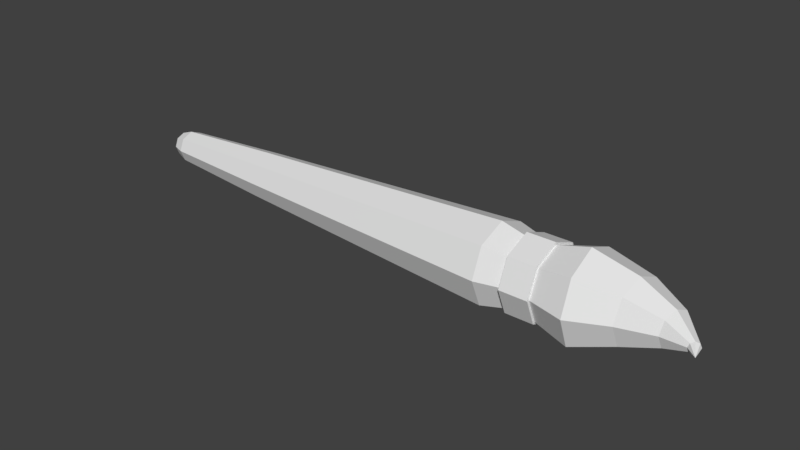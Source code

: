 # Source: brush.blend  (saved by Blender 2.78.0; exported with 4.5.12 LTS)
import bpy
from mathutils import Matrix  # noqa: F401  (used for matrix-valued properties, if any)

bpy.ops.wm.read_factory_settings(use_empty=True)
scene = bpy.context.scene
scene.name = 'Scene'

# ---- collections
col_collection_1 = bpy.data.collections.new('Collection 1'); scene.collection.children.link(col_collection_1)

# ---- materials (node trees are filled in below, after node groups)
mat_795548 = bpy.data.materials.new('795548')
mat_795548.alpha_threshold = 0.0
mat_795548.use_transparent_shadow = False
mat_795548.roughness = 0.5
mat_039be5 = bpy.data.materials.new('039BE5')
mat_039be5.alpha_threshold = 0.0
mat_039be5.use_transparent_shadow = False
mat_039be5.roughness = 0.5
mat_80deea = bpy.data.materials.new('80DEEA')
mat_80deea.alpha_threshold = 0.0
mat_80deea.use_transparent_shadow = False
mat_80deea.roughness = 0.5
mat_455a64 = bpy.data.materials.new('455A64')
mat_455a64.alpha_threshold = 0.0
mat_455a64.use_transparent_shadow = False
mat_455a64.roughness = 0.5

# ---- material node trees

# ---- world
world_world = bpy.data.worlds.new('World'); scene.world = world_world
world_world.color = (0.05088, 0.05088, 0.05088)
world_world.use_sun_shadow = False
world_world.sun_shadow_jitter_overblur = 0.0
world_world.cycles.sampling_method = 'MANUAL'

# ---- meshes
me_circle_005 = bpy.data.meshes.new('Circle.005')
me_circle_005.from_pydata([(-2.835, 0.1041, -0.2473), (1.83, -0.08602, -0.4374), (1.83, -0.2822, 0.03622), (-2.835, -0.01331, 0.03622), (-2.835, 0.1041, 0.3197), (1.83, -0.08602, 0.5099), (1.83, 0.3876, 0.706), (-2.835, 0.3876, 0.4372), (-2.835, 0.6711, 0.3197), (1.83, 0.8612, 0.5099), (1.83, 1.057, 0.03622), (-2.835, 0.7885, 0.03622), (-2.835, 0.6711, -0.2473), (1.83, 0.8612, -0.4374), (1.83, 0.3876, -0.6336), (-2.835, 0.3876, -0.3647), (2.242, 0.3876, -0.5299), (2.242, -0.01273, -0.3641), (2.242, -0.1786, 0.03622), (2.242, -0.01273, 0.4366), (2.242, 0.3876, 0.6024), (2.242, 0.788, 0.4366), (2.242, 0.9538, 0.03622), (2.242, 0.788, -0.3641), (-4.712, 0.1149, 0.03622), (-4.712, 0.1948, -0.1566), (-4.712, 0.3876, 0.3089), (-4.712, 0.1948, 0.229), (-4.712, 0.6603, 0.03622), (-4.712, 0.5804, 0.229), (-4.712, 0.3876, -0.2364), (-4.712, 0.5804, -0.1566), (-4.926, 0.3876, -0.16), (-4.926, 0.5264, -0.1025), (-4.926, 0.2489, -0.1025), (-4.926, 0.2489, 0.175), (-4.926, 0.1914, 0.03622), (-4.926, 0.5264, 0.175), (-4.926, 0.3876, 0.2324), (-4.926, 0.5838, 0.03622), (-5.014, 0.3097, 0.03622), (-5.014, 0.3325, -0.01886), (-5.014, 0.3876, 0.1141), (-5.014, 0.3325, 0.09131), (-5.014, 0.4655, 0.03622), (-5.014, 0.4427, 0.09131), (-5.014, 0.3876, -0.04168), (-5.014, 0.4427, -0.01886), (-5.038, 0.3604, 0.03622), (2.712, 0.8055, -0.3817), (3.225, 0.9143, -0.4896), (3.212, 0.3876, -0.7074), (2.712, 0.3876, -0.5548), (3.225, -0.1391, -0.4896), (2.712, -0.03029, -0.3817), (2.712, -0.2034, 0.03622), (3.256, -0.3573, 0.03622), (3.286, -0.1391, 0.562), (2.712, -0.03029, 0.4541), (2.712, 0.3876, 0.6272), (3.299, 0.3876, 0.7799), (3.286, 0.9143, 0.562), (2.712, 0.8055, 0.4541), (2.712, 0.9786, 0.03622), (3.256, 1.133, 0.03622), (3.994, 0.01289, -0.4088), (3.954, -0.1423, -0.03613), (3.915, 0.01289, 0.3365), (3.899, 0.3876, 0.4909), (3.915, 0.7623, 0.3365), (3.954, 0.9176, -0.03613), (3.994, 0.7623, -0.4088), (4.01, 0.3876, -0.5632), (2.242, -0.0602, 0.484), (2.242, 0.3876, 0.6695), (2.242, 0.8354, 0.484), (2.242, 1.021, 0.03622), (2.242, 0.8354, -0.4116), (2.242, 0.3876, -0.5971), (2.242, -0.0602, -0.4116), (2.242, -0.2457, 0.03622), (2.712, -0.0602, -0.4116), (2.712, -0.2457, 0.03622), (2.712, -0.0602, 0.484), (2.712, 0.3876, 0.6695), (2.712, 0.8354, 0.484), (2.712, 1.021, 0.03622), (2.712, 0.8354, -0.4116), (2.712, 0.3876, -0.5971), (4.531, 0.6819, 0.03622), (4.582, 0.5957, -0.1654), (4.582, 0.1795, -0.1654), (4.531, 0.09328, 0.03622), (4.479, 0.1795, 0.2379), (4.458, 0.3876, 0.3214), (4.479, 0.5957, 0.2379), (4.603, 0.3876, -0.249), (4.998, 0.3876, 0.2101), (4.976, 0.3229, 0.2258), (4.923, 0.2962, 0.2636), (4.871, 0.3229, 0.3015), (4.849, 0.3876, 0.3172), (4.871, 0.4523, 0.3015), (4.923, 0.4791, 0.2636), (4.976, 0.4523, 0.2258), (5.026, 0.3777, 0.4478)], [], [(0, 1, 2, 3), (4, 5, 6, 7), (8, 9, 10, 11), (12, 13, 14, 15), (15, 14, 1, 0), (3, 2, 5, 4), (7, 6, 9, 8), (11, 10, 13, 12), (14, 16, 17, 1), (2, 18, 19, 5), (6, 20, 21, 9), (10, 22, 23, 13), (1, 17, 18, 2), (5, 19, 20, 6), (9, 21, 22, 10), (13, 23, 16, 14), (3, 24, 25, 0), (7, 26, 27, 4), (11, 28, 29, 8), (15, 30, 31, 12), (0, 25, 30, 15), (4, 27, 24, 3), (8, 29, 26, 7), (12, 31, 28, 11), (30, 32, 33, 31), (25, 34, 32, 30), (27, 35, 36, 24), (29, 37, 38, 26), (31, 33, 39, 28), (24, 36, 34, 25), (26, 38, 35, 27), (28, 39, 37, 29), (36, 40, 41, 34), (38, 42, 43, 35), (39, 44, 45, 37), (32, 46, 47, 33), (34, 41, 46, 32), (35, 43, 40, 36), (37, 45, 42, 38), (33, 47, 44, 39), (47, 48, 44), (40, 48, 41), (42, 48, 43), (44, 48, 45), (46, 48, 47), (41, 48, 46), (43, 48, 40), (45, 48, 42), (49, 50, 51, 52), (52, 51, 53, 54), (55, 56, 57, 58), (59, 60, 61, 62), (63, 64, 50, 49), (54, 53, 56, 55), (58, 57, 60, 59), (62, 61, 64, 63), (53, 65, 66, 56), (57, 67, 68, 60), (61, 69, 70, 64), (50, 71, 72, 51), (51, 72, 65, 53), (56, 66, 67, 57), (60, 68, 69, 61), (64, 70, 71, 50), (19, 73, 74, 20), (21, 75, 76, 22), (23, 77, 78, 16), (16, 78, 79, 17), (18, 80, 73, 19), (20, 74, 75, 21), (22, 76, 77, 23), (17, 79, 80, 18), (79, 81, 82, 80), (73, 83, 84, 74), (75, 85, 86, 76), (77, 87, 88, 78), (78, 88, 81, 79), (80, 82, 83, 73), (74, 84, 85, 75), (76, 86, 87, 77), (82, 55, 58, 83), (84, 59, 62, 85), (86, 63, 49, 87), (81, 54, 55, 82), (83, 58, 59, 84), (85, 62, 63, 86), (87, 49, 52, 88), (88, 52, 54, 81), (70, 89, 90, 71), (65, 91, 92, 66), (67, 93, 94, 68), (69, 95, 89, 70), (71, 90, 96, 72), (72, 96, 91, 65), (66, 92, 93, 67), (68, 94, 95, 69), (96, 97, 98, 91), (92, 99, 100, 93), (94, 101, 102, 95), (89, 103, 104, 90), (91, 98, 99, 92), (93, 100, 101, 94), (95, 102, 103, 89), (90, 104, 97, 96), (102, 105, 103), (104, 105, 97), (97, 105, 98), (99, 105, 100), (101, 105, 102), (103, 105, 104), (98, 105, 99), (100, 105, 101)])
me_circle_005.polygons.foreach_set('use_smooth', [True] * 112)
me_circle_005.polygons.foreach_set('material_index', [2, 2, 2, 2, 2, 2, 2, 2, 2, 2, 2, 2, 2, 2, 2, 2, 2, 2, 2, 2, 2, 2, 2, 2, 2, 2, 2, 2, 2, 2, 2, 2, 2, 2, 2, 2, 2, 2, 2, 2, 2, 2, 2, 2, 2, 2, 2, 2, 0, 0, 0, 0, 0, 0, 0, 0, 0, 0, 0, 0, 0, 0, 0, 0, 3, 3, 3, 3, 3, 3, 3, 3, 3, 3, 3, 3, 3, 3, 3, 3, 3, 3, 3, 3, 3, 3, 3, 3, 1, 1, 1, 1, 1, 1, 1, 1, 1, 1, 1, 1, 1, 1, 1, 1, 1, 1, 1, 1, 1, 1, 1, 1])
_k = set([(0, 1), (0, 25), (1, 2), (1, 14), (1, 17), (2, 3), (2, 5), (2, 18), (3, 24), (4, 5), (4, 27), (5, 6), (5, 19), (6, 7), (6, 9), (6, 20), (7, 26), (8, 9), (8, 29), (9, 10), (9, 21), (10, 11), (10, 13), (10, 22), (11, 28), (12, 13), (12, 31), (13, 14), (13, 23), (14, 15), (14, 16), (15, 30), (16, 17), (16, 23), (17, 18), (18, 19), (19, 20), (20, 21), (21, 22), (22, 23), (24, 25), (24, 27), (24, 36), (25, 30), (25, 34), (26, 27), (26, 29), (26, 38), (27, 35), (28, 29), (28, 31), (28, 39), (29, 37), (30, 31), (30, 32), (31, 33), (32, 33), (32, 34), (32, 46), (33, 39), (33, 47), (34, 36), (34, 41), (35, 36), (35, 38), (35, 43), (36, 40), (37, 38), (37, 39), (37, 45), (38, 42), (39, 44), (40, 41), (40, 43), (40, 48), (41, 46), (41, 48), (42, 43), (42, 45), (42, 48), (43, 48), (44, 45), (44, 47), (44, 48), (45, 48), (46, 47), (46, 48), (47, 48), (49, 50), (49, 52), (49, 63), (50, 51), (50, 64), (50, 71), (51, 52), (51, 53), (51, 72), (52, 54), (53, 54), (53, 56), (53, 65), (54, 55), (55, 56), (55, 58), (56, 57), (56, 66), (57, 58), (57, 60), (57, 67), (58, 59), (59, 60), (59, 62), (60, 61), (60, 68), (61, 62), (61, 64), (61, 69), (62, 63), (63, 64), (64, 70), (65, 66), (65, 72), (65, 91), (66, 67), (66, 92), (67, 68), (67, 93), (68, 69), (68, 94), (69, 70), (69, 95), (70, 71), (70, 89), (71, 72), (71, 90), (72, 96), (73, 74), (73, 80), (73, 83), (74, 75), (74, 84), (75, 76), (75, 85), (76, 77), (76, 86), (77, 78), (77, 87), (78, 79), (78, 88), (79, 80), (79, 81), (80, 82), (81, 82), (81, 88), (82, 83), (83, 84), (84, 85), (85, 86), (86, 87), (87, 88), (89, 90), (89, 95), (89, 103), (90, 96), (90, 104), (91, 92), (91, 96), (91, 98), (92, 93), (92, 99), (93, 94), (93, 100), (94, 95), (94, 101), (95, 102), (96, 97), (97, 98), (97, 104), (97, 105), (98, 99), (98, 105), (99, 100), (99, 105), (100, 101), (100, 105), (101, 102), (101, 105), (102, 103), (102, 105), (103, 104), (103, 105), (104, 105)])
me_circle_005.attributes.new('sharp_edge', 'BOOLEAN', 'EDGE').data.foreach_set('value', [ (min(e.vertices), max(e.vertices)) in _k for e in me_circle_005.edges])
me_circle_005.materials.append(mat_795548)
me_circle_005.materials.append(mat_039be5)
me_circle_005.materials.append(mat_80deea)
me_circle_005.materials.append(mat_455a64)
me_circle_005.use_remesh_preserve_volume = False
me_circle_005.use_remesh_preserve_attributes = False
me_circle_005.use_mirror_vertex_groups = False
me_circle_005.update()
me_circle_005.normals_split_custom_set([tuple(v) for v in zip(*[iter([-0.058, -0.9223, -0.382, -0.05318, -0.9226, -0.3821, -0.05318, -0.9226, -0.3821, -0.058, -0.9223, -0.382, -0.058, -0.382, 0.9223, -0.05318, -0.3821, 0.9226, -0.05318, -0.3821, 0.9226, -0.058, -0.382, 0.9223, -0.058, 0.9223, 0.382, -0.05318, 0.9226, 0.3821, -0.05318, 0.9226, 0.3821, -0.058, 0.9223, 0.382, -0.058, 0.382, -0.9223, -0.05318, 0.3821, -0.9226, -0.05318, 0.3821, -0.9226, -0.058, 0.382, -0.9223, -0.058, -0.382, -0.9223, -0.05318, -0.3821, -0.9226, -0.05318, -0.3821, -0.9226, -0.058, -0.382, -0.9223, -0.058, -0.9223, 0.382, -0.05318, -0.9226, 0.3821, -0.05318, -0.9226, 0.3821, -0.058, -0.9223, 0.382, -0.058, 0.382, 0.9223, -0.05318, 0.3821, 0.9226, -0.05318, 0.3821, 0.9226, -0.058, 0.382, 0.9223, -0.058, 0.9223, -0.382, -0.05318, 0.9226, -0.3821, -0.05318, 0.9226, -0.3821, -0.058, 0.9223, -0.382, 0.2265, -0.3727, -0.8999, 0.2265, -0.3727, -0.8999, 0.2265, -0.3727, -0.8999, 0.2265, -0.3727, -0.8999, 0.2265, -0.8999, 0.3727, 0.2265, -0.8999, 0.3727, 0.2265, -0.8999, 0.3727, 0.2265, -0.8999, 0.3727, 0.2265, 0.3727, 0.8999, 0.2265, 0.3727, 0.8999, 0.2265, 0.3727, 0.8999, 0.2265, 0.3727, 0.8999, 0.2265, 0.8999, -0.3727, 0.2265, 0.8999, -0.3727, 0.2265, 0.8999, -0.3727, 0.2265, 0.8999, -0.3727, 0.2265, -0.8999, -0.3727, 0.2265, -0.8999, -0.3727, 0.2265, -0.8999, -0.3727, 0.2265, -0.8999, -0.3727, 0.2265, -0.3727, 0.8999, 0.2265, -0.3727, 0.8999, 0.2265, -0.3727, 0.8999, 0.2265, -0.3727, 0.8999, 0.2265, 0.8999, 0.3727, 0.2265, 0.8999, 0.3727, 0.2265, 0.8999, 0.3727, 0.2265, 0.8999, 0.3727, 0.2265, 0.3727, -0.8999, 0.2265, 0.3727, -0.8999, 0.2265, 0.3727, -0.8999, 0.2265, 0.3727, -0.8999, -0.058, -0.9223, -0.382, -0.06298, -0.922, -0.3819, -0.06298, -0.922, -0.3819, -0.058, -0.9223, -0.382, -0.058, -0.382, 0.9223, -0.06298, -0.3819, 0.922, -0.06298, -0.3819, 0.922, -0.058, -0.382, 0.9223, -0.058, 0.9223, 0.382, -0.06298, 0.922, 0.3819, -0.06298, 0.922, 0.3819, -0.058, 0.9223, 0.382, -0.058, 0.382, -0.9223, -0.06298, 0.3819, -0.922, -0.06298, 0.3819, -0.922, -0.058, 0.382, -0.9223, -0.058, -0.382, -0.9223, -0.06298, -0.3819, -0.922, -0.06298, -0.3819, -0.922, -0.058, -0.382, -0.9223, -0.058, -0.9223, 0.382, -0.06298, -0.922, 0.3819, -0.06298, -0.922, 0.3819, -0.058, -0.9223, 0.382, -0.058, 0.382, 0.9223, -0.06298, 0.3819, 0.922, -0.06298, 0.3819, 0.922, -0.058, 0.382, 0.9223, -0.058, 0.9223, -0.382, -0.06298, 0.922, -0.3819, -0.06298, 0.922, -0.3819, -0.058, 0.9223, -0.382, -0.3138, 0.3634, -0.8772, -0.3138, 0.3634, -0.8772, -0.3138, 0.3634, -0.8772, -0.3138, 0.3634, -0.8772, -0.3138, -0.3634, -0.8772, -0.3138, -0.3634, -0.8772, -0.3138, -0.3634, -0.8772, -0.3138, -0.3634, -0.8772, -0.3138, -0.8772, 0.3634, -0.3138, -0.8772, 0.3634, -0.3138, -0.8772, 0.3634, -0.3138, -0.8772, 0.3634, -0.3138, 0.3634, 0.8772, -0.3138, 0.3634, 0.8772, -0.3138, 0.3634, 0.8772, -0.3138, 0.3634, 0.8772, -0.3138, 0.8772, -0.3634, -0.3138, 0.8772, -0.3634, -0.3138, 0.8772, -0.3634, -0.3138, 0.8772, -0.3634, -0.3138, -0.8772, -0.3634, -0.3138, -0.8772, -0.3634, -0.3138, -0.8772, -0.3634, -0.3138, -0.8772, -0.3634, -0.3138, -0.3634, 0.8772, -0.3138, -0.3634, 0.8772, -0.3138, -0.3634, 0.8772, -0.3138, -0.3634, 0.8772, -0.3138, 0.8772, 0.3634, -0.3138, 0.8772, 0.3634, -0.3138, 0.8772, 0.3634, -0.3138, 0.8772, 0.3634, -0.78, -0.5781, -0.2395, -0.78, -0.5781, -0.2395, -0.78, -0.5781, -0.2395, -0.78, -0.5781, -0.2395, -0.78, -0.2395, 0.5781, -0.78, -0.2395, 0.5781, -0.78, -0.2395, 0.5781, -0.78, -0.2395, 0.5781, -0.78, 0.5781, 0.2395, -0.78, 0.5781, 0.2395, -0.78, 0.5781, 0.2395, -0.78, 0.5781, 0.2395, -0.78, 0.2395, -0.5781, -0.78, 0.2395, -0.5781, -0.78, 0.2395, -0.5781, -0.78, 0.2395, -0.5781, -0.78, -0.2395, -0.5781, -0.78, -0.2395, -0.5781, -0.78, -0.2395, -0.5781, -0.78, -0.2395, -0.5781, -0.78, -0.5781, 0.2395, -0.78, -0.5781, 0.2395, -0.78, -0.5781, 0.2395, -0.78, -0.5781, 0.2395, -0.78, 0.2395, 0.5781, -0.78, 0.2395, 0.5781, -0.78, 0.2395, 0.5781, -0.78, 0.2395, 0.5781, -0.78, 0.5781, -0.2395, -0.78, 0.5781, -0.2395, -0.78, 0.5781, -0.2395, -0.78, 0.5781, -0.2395, -0.9704, 0.2232, -0.09243, -0.9704, 0.2232, -0.09243, -0.9704, 0.2232, -0.09243, -0.8888, -0.4235, -0.1754, -0.8888, -0.4235, -0.1754, -0.8888, -0.4235, -0.1754, -0.9309, -0.1398, 0.3375, -0.9309, -0.1398, 0.3375, -0.9309, -0.1398, 0.3375, -0.9704, 0.2232, 0.09243, -0.9704, 0.2232, 0.09243, -0.9704, 0.2232, 0.09243, -0.9596, 0.1077, -0.2601, -0.9596, 0.1077, -0.2601, -0.9596, 0.1077, -0.2601, -0.9309, -0.1398, -0.3375, -0.9309, -0.1398, -0.3375, -0.9309, -0.1398, -0.3375, -0.8888, -0.4235, 0.1754, -0.8888, -0.4235, 0.1754, -0.8888, -0.4235, 0.1754, -0.9596, 0.1077, 0.2601, -0.9596, 0.1077, 0.2601, -0.9596, 0.1077, 0.2601, -0.2686, 0.3714, -0.8888, -0.2686, 0.3714, -0.8888, -0.2686, 0.3714, -0.8888, -0.2686, 0.3714, -0.8888, -0.2686, -0.3714, -0.8888, -0.2686, -0.3714, -0.8888, -0.2686, -0.3714, -0.8888, -0.2686, -0.3714, -0.8888, -0.2463, -0.8924, 0.378, -0.2463, -0.8924, 0.378, -0.2463, -0.8924, 0.378, -0.2463, -0.8924, 0.378, -0.2364, 0.3688, 0.8989, -0.2364, 0.3688, 0.8989, -0.2364, 0.3688, 0.8989, -0.2364, 0.3688, 0.8989, -0.2597, 0.895, -0.3626, -0.2597, 0.895, -0.3626, -0.2597, 0.895, -0.3626, -0.2597, 0.895, -0.3626, -0.2597, -0.895, -0.3626, -0.2597, -0.895, -0.3626, -0.2597, -0.895, -0.3626, -0.2597, -0.895, -0.3626, -0.2364, -0.3688, 0.8989, -0.2364, -0.3688, 0.8989, -0.2364, -0.3688, 0.8989, -0.2364, -0.3688, 0.8989, -0.2463, 0.8924, 0.378, -0.2463, 0.8924, 0.378, -0.2463, 0.8924, 0.378, -0.2463, 0.8924, 0.378, 0.2272, -0.9, -0.3719, 0.2272, -0.9, -0.3719, 0.2272, -0.9, -0.3719, 0.2272, -0.9, -0.3719, 0.3983, -0.3487, 0.8484, 0.3983, -0.3487, 0.8484, 0.3983, -0.3487, 0.8484, 0.3983, -0.3487, 0.8484, 0.3233, 0.8728, 0.3658, 0.3233, 0.8728, 0.3658, 0.3233, 0.8728, 0.3658, 0.3233, 0.8728, 0.3658, 0.1675, 0.3768, -0.911, 0.1675, 0.3768, -0.911, 0.1675, 0.3768, -0.911, 0.1675, 0.3768, -0.911, 0.1675, -0.3768, -0.911, 0.1675, -0.3768, -0.911, 0.1675, -0.3768, -0.911, 0.1675, -0.3768, -0.911, 0.3233, -0.8728, 0.3658, 0.3233, -0.8728, 0.3658, 0.3233, -0.8728, 0.3658, 0.3233, -0.8728, 0.3658, 0.3983, 0.3487, 0.8484, 0.3983, 0.3487, 0.8484, 0.3983, 0.3487, 0.8484, 0.3983, 0.3487, 0.8484, 0.2272, 0.9, -0.3719, 0.2272, 0.9, -0.3719, 0.2272, 0.9, -0.3719, 0.2272, 0.9, -0.3719, -1.0, 3.926e-07, 0.0, -1.0, 3.926e-07, 0.0, -1.0, -1.309e-07, 0.0, -1.0, -1.309e-07, 0.0, -1.0, -3.926e-07, 0.0, -1.0, -3.926e-07, 0.0, -1.0, -1.309e-07, 0.0, -1.0, -1.309e-07, 0.0, -1.0, -6.543e-07, 0.0, -1.0, -6.543e-07, 0.0, -1.0, 3.926e-07, 0.0, -1.0, 3.926e-07, 0.0, -1.0, 3.926e-07, 0.0, -1.0, 3.926e-07, 0.0, -1.0, 9.161e-07, 0.0, -1.0, 9.161e-07, 0.0, -1.0, 1.309e-07, 0.0, -1.0, 1.309e-07, 0.0, -1.0, 3.926e-07, 0.0, -1.0, 3.926e-07, 0.0, -1.0, -1.309e-07, 0.0, -1.0, -1.309e-07, 0.0, -1.0, -3.926e-07, 0.0, -1.0, -3.926e-07, 0.0, -1.0, -1.309e-07, 0.0, -1.0, -1.309e-07, 0.0, -1.0, -6.543e-07, 0.0, -1.0, -6.543e-07, 0.0, -1.0, 9.161e-07, 0.0, -1.0, 9.161e-07, 0.0, -1.0, 1.309e-07, 0.0, -1.0, 1.309e-07, 0.0, 0.0, -0.9239, -0.3827, 0.0, -0.9239, -0.3827, 0.0, -0.9239, -0.3827, 0.0, -0.9239, -0.3827, 0.0, -0.3827, 0.9239, 0.0, -0.3827, 0.9239, 0.0, -0.3827, 0.9239, 0.0, -0.3827, 0.9239, 0.0, 0.9239, 0.3827, 0.0, 0.9239, 0.3827, 0.0, 0.9239, 0.3827, 0.0, 0.9239, 0.3827, 0.0, 0.3827, -0.9239, 0.0, 0.3827, -0.9239, 0.0, 0.3827, -0.9239, 0.0, 0.3827, -0.9239, 0.0, -0.3827, -0.9239, 0.0, -0.3827, -0.9239, 0.0, -0.3827, -0.9239, 0.0, -0.3827, -0.9239, 0.0, -0.9239, 0.3827, 0.0, -0.9239, 0.3827, 0.0, -0.9239, 0.3827, 0.0, -0.9239, 0.3827, 0.0, 0.3827, 0.9239, 0.0, 0.3827, 0.9239, 0.0, 0.3827, 0.9239, 0.0, 0.3827, 0.9239, 0.0, 0.9239, -0.3827, 0.0, 0.9239, -0.3827, 0.0, 0.9239, -0.3827, 0.0, 0.9239, -0.3827, 1.0, 2.34e-05, -3.86e-13, 1.0, 2.34e-05, -4.632e-13, 1.0, 1.241e-05, -1.05e-05, 1.0, 1.241e-05, -1.05e-05, 1.0, 1.017e-06, -1.166e-05, 1.0, 1.017e-06, -1.166e-05, 1.0, 2.238e-06, -5.831e-06, 1.0, 2.238e-06, -5.831e-06, 1.0, 4.68e-06, 0.0, 1.0, 4.68e-06, 0.0, 1.0, -1.017e-06, 5.831e-06, 1.0, -1.017e-06, 5.831e-06, 1.0, 1.526e-05, 1.05e-05, 1.0, 1.526e-05, 1.05e-05, 1.0, 2.34e-05, -4.632e-13, 1.0, 2.34e-05, -3.86e-13, 1.0, 1.241e-05, -1.05e-05, 1.0, 1.241e-05, -1.05e-05, 1.0, 1.017e-06, -1.166e-05, 1.0, 1.017e-06, -1.166e-05, 1.0, 2.238e-06, -5.831e-06, 1.0, 2.238e-06, -5.831e-06, 1.0, 4.68e-06, 0.0, 1.0, 4.68e-06, 0.0, 1.0, -1.017e-06, 5.831e-06, 1.0, -1.017e-06, 5.831e-06, 1.0, -2.035e-07, 1.166e-05, 1.0, -2.035e-07, 1.166e-05, 1.0, -2.035e-07, 1.166e-05, 1.0, -2.035e-07, 1.166e-05, 1.0, 1.526e-05, 1.05e-05, 1.0, 1.526e-05, 1.05e-05, 0.3838, 0.8713, -0.3057, 0.3838, 0.8713, -0.3057, 0.3838, 0.8713, -0.3057, 0.3838, 0.8713, -0.3057, 0.3838, -0.8713, -0.3057, 0.3838, -0.8713, -0.3057, 0.3838, -0.8713, -0.3057, 0.3838, -0.8713, -0.3057, 0.2664, -0.3495, 0.8983, 0.2664, -0.3495, 0.8983, 0.2664, -0.3495, 0.8983, 0.2664, -0.3495, 0.8983, 0.3119, 0.8573, 0.4096, 0.3119, 0.8573, 0.4096, 0.3119, 0.8573, 0.4096, 0.3119, 0.8573, 0.4096, 0.4389, 0.3636, -0.8217, 0.4389, 0.3636, -0.8217, 0.4389, 0.3636, -0.8217, 0.4389, 0.3636, -0.8217, 0.4389, -0.3636, -0.8217, 0.4389, -0.3636, -0.8217, 0.4389, -0.3636, -0.8217, 0.4389, -0.3636, -0.8217, 0.3119, -0.8573, 0.4096, 0.3119, -0.8573, 0.4096, 0.3119, -0.8573, 0.4096, 0.3119, -0.8573, 0.4096, 0.2664, 0.3495, 0.8983, 0.2664, 0.3495, 0.8983, 0.2664, 0.3495, 0.8983, 0.2664, 0.3495, 0.8983, 0.7186, -0.335, -0.6094, 0.7186, -0.335, -0.6094, 0.7186, -0.335, -0.6094, 0.7186, -0.335, -0.6094, 0.1954, -0.8516, 0.4864, 0.1954, -0.8516, 0.4864, 0.1954, -0.8516, 0.4864, 0.1954, -0.8516, 0.4864, -0.00841, 0.343, 0.9393, -0.00841, 0.343, 0.9393, -0.00841, 0.343, 0.9393, -0.00841, 0.343, 0.9393, 0.5095, 0.8422, -0.1763, 0.5095, 0.8422, -0.1763, 0.5095, 0.8422, -0.1763, 0.5095, 0.8422, -0.1763, 0.5095, -0.8422, -0.1763, 0.5095, -0.8422, -0.1763, 0.5095, -0.8422, -0.1763, 0.5095, -0.8422, -0.1763, -0.00841, -0.343, 0.9393, -0.00841, -0.343, 0.9393, -0.00841, -0.343, 0.9393, -0.00841, -0.343, 0.9393, 0.1954, 0.8516, 0.4864, 0.1954, 0.8516, 0.4864, 0.1954, 0.8516, 0.4864, 0.1954, 0.8516, 0.4864, 0.7186, 0.335, -0.6094, 0.7186, 0.335, -0.6094, 0.7186, 0.335, -0.6094, 0.7186, 0.335, -0.6094, -0.06919, 0.8571, 0.5105, -0.06919, 0.8571, 0.5105, -0.06919, 0.8571, 0.5105, 0.9359, 0.3381, -0.09867, 0.9359, 0.3381, -0.09867, 0.9359, 0.3381, -0.09867, 0.9307, -0.3432, -0.1265, 0.9307, -0.3432, -0.1265, 0.9307, -0.3432, -0.1265, -0.1201, -0.8813, 0.4571, -0.1201, -0.8813, 0.4571, -0.1201, -0.8813, 0.4571, -0.5396, 0.3652, 0.7586, -0.5396, 0.3652, 0.7586, -0.5396, 0.3652, 0.7586, 0.5369, 0.829, 0.1567, 0.5369, 0.829, 0.1567, 0.5369, 0.829, 0.1567, 0.5071, -0.8565, 0.0961, 0.5071, -0.8565, 0.0961, 0.5071, -0.8565, 0.0961, -0.5654, -0.3688, 0.7378, -0.5654, -0.3688, 0.7378, -0.5654, -0.3688, 0.7378])] * 3)])

# ---- objects
ob_circle_005 = bpy.data.objects.new('Circle.005', me_circle_005)

# ---- transforms, parenting, visibility, modifiers, constraints
ob_circle_005.location = (0.0, 0.02098, 0.0)
ob_circle_005.rotation_euler = (1.571, -0.0, 0.0)
ob_circle_005.scale = (0.4447, 0.4447, 0.4447)
ob_circle_005.lineart.crease_threshold = 0.0

# ---- collection membership
col_collection_1.objects.link(ob_circle_005)

# ---- scene / render settings (as saved in the file)
scene.frame_start = 1; scene.frame_end = 250; scene.frame_set(2)
scene.render.engine = 'BLENDER_EEVEE_NEXT'
scene.render.resolution_percentage = 50
scene.render.dither_intensity = 0.0
scene.cycles.use_denoising = False
scene.cycles.samples = 128
scene.cycles.sampling_pattern = 'TABULATED_SOBOL'
scene.cycles.light_sampling_threshold = 0.0
scene.cycles.use_adaptive_sampling = False
scene.cycles.use_light_tree = False
scene.cycles.blur_glossy = 0.0
scene.cycles.sample_clamp_indirect = 0.0
scene.view_settings.view_transform = 'Standard'
bpy.context.view_layer.update()

# ---- added for rendering (the .blend has no active camera and no usable light): camera, sun
cam_auto = bpy.data.cameras.new('AutoCamera')
cam_auto.lens = 50.0
cam_auto.sensor_width = 36.0
cam_auto.clip_end = 1000.0
ob_auto_camera = bpy.data.objects.new('AutoCamera', cam_auto)
scene.collection.objects.link(ob_auto_camera)
ob_auto_camera.location = (4.2283, -5.07223, 3.55713)
ob_auto_camera.rotation_euler = (1.09748, -7.21219e-08, 0.694738)
scene.camera = ob_auto_camera
light_auto_sun = bpy.data.lights.new('AutoSun', 'SUN')
light_auto_sun.energy = 3.0
light_auto_sun.angle = 0.0523599
ob_auto_sun = bpy.data.objects.new('AutoSun', light_auto_sun)
scene.collection.objects.link(ob_auto_sun)
ob_auto_sun.rotation_euler = (0.872665, 0.174533, 0.523599)
bpy.context.view_layer.update()
